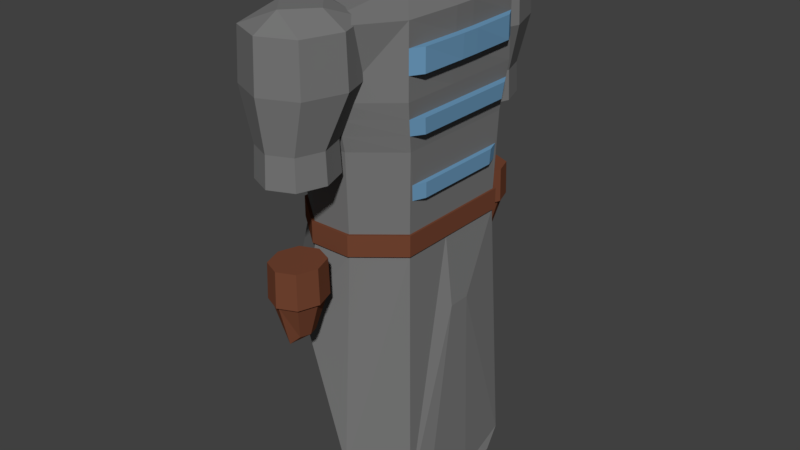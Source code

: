 # Source: Smith_Tunic_Body_.blend  (saved by Blender 2.78.0; exported with 4.5.12 LTS)
import bpy
from mathutils import Matrix  # noqa: F401  (used for matrix-valued properties, if any)

bpy.ops.wm.read_factory_settings(use_empty=True)
scene = bpy.context.scene
scene.name = 'Scene'

# ---- collections
col_collection_1 = bpy.data.collections.new('Collection 1'); scene.collection.children.link(col_collection_1)

# ---- materials (node trees are filled in below, after node groups)
mat_blue_fabric_smith_tunic__body = bpy.data.materials.new('Blue Fabric Smith Tunic (Body)')
mat_blue_fabric_smith_tunic__body.alpha_threshold = 0.0
mat_blue_fabric_smith_tunic__body.use_transparent_shadow = False
mat_blue_fabric_smith_tunic__body.diffuse_color = (0.149, 0.3227, 0.5071, 1.0)
mat_blue_fabric_smith_tunic__body.roughness = 0.5
mat_blue_fabric_smith_tunic__body.specular_intensity = 0.1
mat_grey_fabric_smith_tunic__body = bpy.data.materials.new('Grey Fabric Smith Tunic (Body)')
mat_grey_fabric_smith_tunic__body.alpha_threshold = 0.0
mat_grey_fabric_smith_tunic__body.use_transparent_shadow = False
mat_grey_fabric_smith_tunic__body.diffuse_color = (0.1845, 0.1845, 0.1845, 1.0)
mat_grey_fabric_smith_tunic__body.roughness = 0.5
mat_leather_smith_tunic__body = bpy.data.materials.new('Leather Smith Tunic (Body)')
mat_leather_smith_tunic__body.alpha_threshold = 0.0
mat_leather_smith_tunic__body.use_transparent_shadow = False
mat_leather_smith_tunic__body.diffuse_color = (0.1734, 0.05907, 0.03107, 1.0)
mat_leather_smith_tunic__body.roughness = 0.5

# ---- material node trees

# ---- world
world_world = bpy.data.worlds.new('World'); scene.world = world_world
world_world.color = (0.05088, 0.05088, 0.05088)
world_world.use_sun_shadow = False
world_world.sun_shadow_jitter_overblur = 0.0
world_world.cycles.sampling_method = 'MANUAL'

# ---- meshes
me_cube = bpy.data.meshes.new('Cube')
me_cube.from_pydata([(0.8346, 0.8379, 1.805), (0.8346, -0.8369, 1.805), (-0.8402, 0.8379, 3.993), (-0.8402, -0.8369, 3.993), (0.8346, -0.1343, 3.993), (0.8346, 0.1354, 3.993), (-0.8402, 0.1354, 3.993), (-0.8402, -0.1343, 3.993), (-0.7252, -0.1158, 4.824), (-0.7252, 0.1169, 4.824), (0.7195, 0.1169, 4.824), (0.7195, -0.1158, 4.824), (-0.7252, -0.7218, 4.824), (-0.7252, 0.7229, 4.824), (0.7195, -0.7218, 4.824), (0.7195, 0.7229, 4.824), (-0.2436, 1.116, 5.071), (0.238, 1.116, 5.071), (0.2589, 1.602, 7.347), (-0.2645, 1.602, 7.347), (0.238, -1.115, 5.071), (-0.2436, -1.115, 5.071), (-0.2645, -1.6, 7.347), (0.2589, -1.6, 7.347), (0.2466, 1.156, 5.994), (-0.2522, 1.156, 5.994), (0.2602, 1.285, 6.545), (-0.2659, 1.285, 6.545), (-0.2522, -1.155, 5.994), (0.2466, -1.155, 5.994), (-0.2659, -1.284, 6.545), (0.2602, -1.284, 6.545), (-0.792, -0.8313, 6.545), (-0.7511, -0.7478, 5.994), (-0.7511, 0.7488, 5.994), (-0.792, 0.8323, 6.545), (0.7358, 0.7088, 5.622), (0.7863, 0.8323, 6.545), (0.7358, -0.7077, 5.622), (0.7863, -0.8313, 6.545), (0.7822, 0.828, 7.347), (0.7291, 0.6968, 5.443), (0.7822, -0.8269, 7.347), (0.7291, -0.6957, 5.443), (-0.7879, 0.828, 7.347), (-0.7252, 0.7229, 5.071), (-0.7879, -0.8269, 7.347), (-0.7252, -0.7218, 5.071), (-0.3327, 0.2957, 7.517), (-0.3327, -0.2946, 7.517), (0.3271, 0.2957, 7.517), (0.3271, -0.2946, 7.517), (0.7863, 0.1345, 6.545), (0.7863, -0.1334, 6.545), (0.7358, 0.2157, 5.622), (0.7358, -0.2146, 5.622), (-0.792, -0.1334, 6.545), (-0.792, 0.1345, 6.545), (-0.7511, -0.12, 5.994), (-0.7511, 0.121, 5.994), (0.8141, 0.1338, 7.347), (0.8141, -0.1327, 7.347), (0.7291, -0.2072, 5.443), (0.7291, 0.2082, 5.443), (-0.8197, -0.1327, 7.347), (-0.8197, 0.1338, 7.347), (-0.7252, 0.1169, 5.071), (-0.7252, -0.1158, 5.071), (-0.2436, -1.115, 4.824), (0.238, -1.115, 4.824), (0.238, 1.116, 4.824), (-0.2436, 1.116, 4.824), (0.2403, 1.133, 2.223), (-0.2459, 1.133, 3.99), (0.7264, 0.4301, 3.958), (0.7264, 0.736, 1.802), (0.2403, -1.132, 2.223), (0.7264, -0.7349, 1.802), (-0.2459, -1.132, 3.99), (0.7264, -0.429, 3.958), (-0.4159, 0.8504, 6.764), (-0.3982, 0.8704, 7.335), (-0.4159, 1.781, 6.764), (-0.3982, 1.761, 7.335), (0.4103, 0.8504, 6.764), (0.3925, 0.8704, 7.335), (0.4103, 1.781, 6.764), (0.3925, 1.761, 7.335), (-0.5758, 1.316, 6.764), (-0.5511, 1.316, 7.335), (0.5701, 1.316, 6.764), (0.5455, 1.316, 7.335), (-0.002822, 1.961, 6.764), (-0.002822, 1.933, 7.335), (-0.002822, 0.6705, 6.764), (-0.002822, 0.6982, 7.335), (-0.002822, 1.316, 7.505), (-0.3976, 1.448, 5.819), (0.2713, 1.316, 7.505), (-0.002822, 1.007, 7.505), (-0.277, 1.316, 7.505), (-0.002822, 1.624, 7.505), (-0.3799, 1.448, 6.175), (-0.2747, 1.142, 6.175), (-0.002822, 1.872, 6.175), (-0.2747, 1.754, 6.175), (0.3743, 1.448, 6.175), (0.2691, 1.754, 6.175), (-0.002822, 1.023, 6.175), (0.2691, 1.142, 6.175), (-0.2519, 1.479, 4.915), (-0.2874, 1.127, 5.819), (-0.002822, 1.892, 5.819), (-0.2874, 1.768, 5.819), (0.3919, 1.448, 5.819), (0.2818, 1.768, 5.819), (-0.002822, 1.003, 5.819), (0.2818, 1.127, 5.819), (-0.2703, 1.513, 4.488), (-0.1816, 1.275, 4.915), (-3.867e-09, 1.763, 4.915), (-0.1816, 1.684, 4.915), (0.2519, 1.479, 4.915), (0.1816, 1.684, 4.915), (-3.867e-09, 1.196, 4.915), (0.1816, 1.275, 4.915), (-0.1482, 1.513, 4.081), (-0.1957, 1.296, 4.488), (-0.002822, 1.814, 4.488), (-0.1957, 1.73, 4.488), (0.2647, 1.513, 4.488), (0.1901, 1.73, 4.488), (-0.002822, 1.212, 4.488), (0.1901, 1.296, 4.488), (-0.4159, -0.962, 6.764), (-0.1076, 1.395, 4.081), (-0.002822, 1.676, 3.981), (-0.1076, 1.631, 4.081), (0.1425, 1.513, 4.081), (0.102, 1.631, 4.081), (-0.002822, 1.349, 3.981), (0.102, 1.395, 4.081), (-0.002822, 1.513, 3.981), (-0.3982, -0.982, 7.335), (-0.4159, -1.892, 6.764), (-0.3982, -1.872, 7.335), (0.4103, -0.962, 6.764), (0.3925, -0.982, 7.335), (0.4103, -1.892, 6.764), (0.3925, -1.872, 7.335), (-0.5758, -1.427, 6.764), (-0.5511, -1.427, 7.335), (0.5701, -1.427, 6.764), (0.5455, -1.427, 7.335), (-0.002822, -2.072, 6.764), (-0.002822, -2.044, 7.335), (-0.002822, -0.7821, 6.764), (-0.002822, -0.8098, 7.335), (-0.002822, -1.427, 7.505), (-0.3976, -1.559, 5.819), (0.2713, -1.427, 7.505), (-0.002822, -1.118, 7.505), (-0.277, -1.427, 7.505), (-0.002822, -1.736, 7.505), (-0.3799, -1.559, 6.175), (-0.2747, -1.253, 6.175), (-0.002822, -1.984, 6.175), (-0.2747, -1.866, 6.175), (0.3743, -1.559, 6.175), (0.2691, -1.866, 6.175), (-0.002822, -1.135, 6.175), (0.2691, -1.253, 6.175), (-0.2519, -1.59, 4.915), (-0.2874, -1.239, 5.819), (-0.002822, -2.004, 5.819), (-0.2874, -1.88, 5.819), (0.3919, -1.559, 5.819), (0.2818, -1.88, 5.819), (-0.002822, -1.115, 5.819), (0.2818, -1.239, 5.819), (-0.2703, -1.624, 4.488), (-0.1816, -1.385, 4.915), (-3.867e-09, -1.873, 4.915), (-0.1816, -1.794, 4.915), (0.2519, -1.59, 4.915), (0.1816, -1.794, 4.915), (-3.867e-09, -1.306, 4.915), (0.1816, -1.385, 4.915), (-0.1482, -1.624, 4.081), (-0.1957, -1.407, 4.488), (-0.002822, -1.926, 4.488), (-0.1957, -1.842, 4.488), (0.2647, -1.624, 4.488), (0.1901, -1.842, 4.488), (-0.002822, -1.323, 4.488), (0.1901, -1.407, 4.488), (-0.1076, -1.506, 4.081), (-0.002822, -1.788, 3.981), (-0.1076, -1.742, 4.081), (0.1425, -1.624, 4.081), (0.102, -1.742, 4.081), (-0.002822, -1.461, 3.981), (0.102, -1.506, 4.081), (-0.002822, -1.624, 3.981), (0.2618, 0.2373, 7.793), (0.2618, -0.2362, 7.793), (-0.2674, 0.2373, 7.793), (-0.2674, -0.2362, 7.793), (-0.282, -1.293, 3.993), (0.2763, -1.293, 2.225), (0.2763, 1.294, 2.225), (-0.282, 1.294, 3.993), (0.2458, 1.152, 5.071), (0.2458, 1.152, 4.824), (-0.7488, 0.1207, 4.824), (-0.7488, 0.1207, 5.071), (0.7431, -0.1196, 4.824), (0.7431, -0.1196, 5.071), (0.2458, -1.151, 5.071), (0.2458, -1.151, 4.824), (-0.2515, 1.152, 5.071), (0.7431, 0.7465, 5.071), (-0.2515, -1.151, 5.071), (-0.7488, -0.7454, 5.071), (0.7431, -0.7454, 5.071), (0.7431, 0.1207, 5.071), (-0.7488, 0.7465, 5.071), (-0.7488, -0.1196, 5.071), (0.7431, -0.7454, 4.824), (-0.7488, -0.1196, 4.824), (0.7431, 0.1207, 4.824), (0.7431, 0.7465, 4.824), (-0.2515, 1.152, 4.824), (-0.7488, 0.7465, 4.824), (-0.7488, -0.7454, 4.824), (-0.2515, -1.151, 4.824), (0.7836, 0.8294, 7.08), (0.785, 0.8309, 6.812), (0.7836, -0.8284, 7.08), (0.785, -0.8298, 6.812), (0.8048, 0.134, 7.08), (0.7956, 0.1342, 6.812), (0.8048, -0.133, 7.08), (0.7956, -0.1332, 6.812), (-0.2613, -1.241, 6.361), (-0.2568, -1.198, 6.177), (0.2557, -1.241, 6.361), (0.2511, -1.198, 6.177), (0.2557, 1.242, 6.361), (0.2511, 1.199, 6.177), (-0.2613, 1.242, 6.361), (-0.2568, 1.199, 6.177), (-0.7647, -0.7756, 6.177), (-0.7784, -0.8034, 6.361), (-0.7784, 0.8045, 6.361), (-0.7647, 0.7766, 6.177), (0.7727, 0.8045, 6.361), (0.7591, 0.7766, 6.177), (0.7727, -0.8034, 6.361), (0.7591, -0.7756, 6.177), (-0.7784, -0.1289, 6.361), (-0.7647, -0.1245, 6.177), (-0.7784, 0.13, 6.361), (-0.7647, 0.1255, 6.177), (0.7727, 0.13, 6.361), (0.7591, 0.1255, 6.177), (0.7727, -0.1289, 6.361), (0.7591, -0.1245, 6.177), (0.8674, 0.6825, 7.08), (0.8688, 0.6837, 6.812), (0.8674, -0.6815, 7.08), (0.8688, -0.6827, 6.812), (0.8887, 0.1104, 7.08), (0.8794, 0.1105, 6.812), (0.8887, -0.1093, 7.08), (0.8794, -0.1095, 6.812), (0.8566, 0.662, 6.361), (0.8429, 0.6391, 6.177), (0.8566, -0.6609, 6.361), (0.8429, -0.638, 6.177), (0.8566, 0.1071, 6.361), (0.8429, 0.1034, 6.177), (0.8566, -0.106, 6.361), (0.8429, -0.1023, 6.177), (-0.286, 1.513, 4.901), (-0.207, 1.283, 4.901), (-0.002822, 1.832, 4.901), (-0.207, 1.743, 4.901), (0.2804, 1.513, 4.901), (0.2014, 1.743, 4.901), (-0.002822, 1.194, 4.901), (0.2014, 1.283, 4.901), (-0.215, 1.752, 4.488), (-0.002822, 1.844, 4.488), (0.2094, 1.274, 4.488), (-0.002822, 1.181, 4.488), (-0.2971, 1.513, 4.488), (-0.215, 1.274, 4.488), (0.2915, 1.513, 4.488), (0.2094, 1.752, 4.488), (-0.286, -1.624, 4.901), (-0.207, -1.394, 4.901), (-0.002822, -1.943, 4.901), (-0.207, -1.854, 4.901), (0.2804, -1.624, 4.901), (0.2014, -1.854, 4.901), (-0.002822, -1.306, 4.901), (0.2014, -1.394, 4.901), (-0.215, -1.863, 4.488), (-0.002822, -1.956, 4.488), (0.2094, -1.385, 4.488), (-0.002822, -1.293, 4.488), (-0.2971, -1.624, 4.488), (-0.215, -1.385, 4.488), (0.2915, -1.624, 4.488), (0.2094, -1.863, 4.488), (0.896, 0.1354, 1.628), (0.896, 0.5795, 1.628), (0.896, -0.5784, 1.628), (0.896, -0.1343, 1.628), (0.7878, 0.4301, 1.593), (0.7878, 0.509, 1.625), (0.7878, -0.5079, 1.625), (0.7878, -0.429, 1.593), (0.7455, 0.121, 5.994), (0.7455, -0.12, 5.994), (0.7455, 0.7488, 5.994), (0.7455, -0.7478, 5.994), (0.7195, -0.7218, 5.071), (0.7195, 0.1169, 5.071), (0.7195, 0.7229, 5.071), (0.7195, -0.1158, 5.071), (0.7913, 0.1687, 5.62), (0.7846, 0.1629, 5.441), (0.7913, -0.1677, 5.62), (0.7846, -0.1618, 5.441), (0.7913, 0.5541, 5.62), (0.7913, -0.5531, 5.62), (0.7846, -0.5437, 5.441), (0.7846, 0.5448, 5.441)], [(290, 124), (285, 119), (110, 284), (286, 120), (123, 289), (307, 187), (184, 304), (303, 183), (172, 300), (287, 121), (122, 288), (291, 125), (182, 302), (305, 185), (181, 301), (186, 306)], [(256, 37, 52, 264), (70, 15, 0, 210), (47, 33, 58, 67), (36, 54, 332, 336), (11, 14, 1, 4), (67, 58, 59, 66), (15, 10, 5, 0), (246, 31, 30, 244), (51, 49, 22, 23), (61, 51, 42), (69, 68, 208, 209), (258, 39, 31, 246), (39, 239, 238, 42, 31), (250, 27, 26, 248), (20, 29, 28, 21), (27, 19, 18, 26), (254, 35, 27, 250), (244, 30, 32, 253), (38, 43, 338, 337), (260, 56, 57, 262), (10, 11, 4, 5), (31, 23, 22, 30), (13, 71, 211, 2), (242, 61, 42, 238), (30, 46, 32), (35, 44, 27), (45, 34, 25, 16), (264, 52, 53, 266), (253, 32, 56, 260), (57, 65, 44, 35), (26, 40, 236, 237, 37), (16, 25, 24, 17), (49, 64, 46), (328, 327, 29, 20), (66, 59, 34, 45), (266, 53, 39, 258), (17, 24, 326, 330), (248, 26, 37, 256), (262, 57, 35, 254), (21, 28, 33, 47), (68, 12, 3, 208), (9, 13, 2, 6), (47, 67, 227, 223), (41, 36, 336, 339), (19, 44, 48), (48, 65, 64, 49), (32, 46, 64, 56), (56, 64, 65, 57), (236, 40, 60, 240), (240, 60, 61, 242), (331, 328, 224, 217), (71, 13, 233, 232), (21, 47, 223, 222), (40, 50, 60), (60, 50, 51, 61), (18, 19, 48, 50), (51, 50, 204, 205), (8, 12, 234, 229), (70, 71, 232, 213), (20, 21, 222, 218), (14, 11, 216, 228), (328, 20, 218, 224), (67, 66, 215, 227), (15, 70, 213, 231), (11, 10, 230, 216), (48, 44, 65), (42, 51, 23), (46, 22, 49), (50, 40, 18), (31, 42, 23), (46, 30, 22), (40, 26, 18), (27, 44, 19), (88, 89, 83, 82), (92, 93, 87, 86), (90, 91, 85, 84), (94, 95, 81, 80), (92, 86, 107, 104), (96, 100, 99), (93, 83, 101), (80, 88, 102, 103), (86, 87, 91, 90), (80, 81, 89, 88), (94, 80, 103, 108), (87, 98, 91), (91, 98, 85), (82, 92, 104, 105), (84, 85, 95, 94), (82, 83, 93, 92), (101, 100, 96), (98, 101, 96), (99, 100, 81), (99, 98, 96), (101, 83, 100), (100, 83, 89), (98, 87, 101), (101, 87, 93), (81, 100, 89), (81, 95, 99), (85, 98, 99), (99, 95, 85), (106, 109, 117, 114), (104, 107, 115, 112), (103, 102, 97, 111), (107, 106, 114, 115), (86, 90, 106, 107), (90, 84, 109, 106), (88, 82, 105, 102), (84, 94, 108, 109), (109, 108, 116, 117), (105, 104, 112, 113), (108, 103, 111, 116), (102, 105, 113, 97), (127, 132, 295, 297), (118, 127, 297, 296), (131, 128, 293, 299), (129, 128, 136, 137), (133, 132, 140, 141), (130, 133, 141, 138), (128, 131, 139, 136), (133, 130, 298, 294), (142, 138, 141, 140), (136, 139, 138, 142), (137, 136, 142, 126), (126, 142, 140, 135), (132, 127, 135, 140), (118, 129, 137, 126), (131, 130, 138, 139), (127, 118, 126, 135), (150, 144, 145, 151), (154, 148, 149, 155), (152, 146, 147, 153), (156, 134, 143, 157), (154, 166, 169, 148), (158, 161, 162), (155, 163, 145), (134, 165, 164, 150), (148, 152, 153, 149), (134, 150, 151, 143), (156, 170, 165, 134), (149, 153, 160), (153, 147, 160), (144, 167, 166, 154), (146, 156, 157, 147), (144, 154, 155, 145), (163, 158, 162), (160, 158, 163), (161, 143, 162), (161, 158, 160), (163, 162, 145), (162, 151, 145), (160, 163, 149), (163, 155, 149), (143, 151, 162), (143, 161, 157), (147, 161, 160), (161, 147, 157), (168, 176, 179, 171), (166, 174, 177, 169), (165, 173, 159, 164), (169, 177, 176, 168), (148, 169, 168, 152), (152, 168, 171, 146), (150, 164, 167, 144), (146, 171, 170, 156), (171, 179, 178, 170), (167, 175, 174, 166), (170, 178, 173, 165), (164, 159, 175, 167), (300, 303, 302, 305, 304, 307, 306, 301), (284, 285, 290, 291, 288, 289, 286, 287), (192, 195, 310, 314), (191, 198, 197, 190), (195, 202, 201, 194), (192, 199, 202, 195), (190, 197, 200, 193), (180, 191, 308, 312), (159, 173, 178, 179, 176, 177, 174, 175), (195, 194, 311, 310), (97, 113, 112, 115, 114, 117, 116, 111), (203, 201, 202, 199), (197, 203, 199, 200), (198, 188, 203, 197), (188, 196, 201, 203), (194, 201, 196, 189), (180, 188, 198, 191), (193, 200, 199, 192), (189, 196, 188, 180), (204, 206, 207, 205), (50, 48, 206, 204), (48, 49, 207, 206), (49, 51, 205, 207), (8, 9, 6, 7), (14, 69, 209, 1), (12, 8, 7, 3), (71, 70, 210, 211), (75, 0, 317, 321), (5, 4, 319, 316), (7, 6, 74, 79), (2, 211, 73), (209, 208, 78, 76), (1, 209, 76, 77), (208, 3, 78), (211, 210, 72, 73), (210, 0, 75, 72), (212, 221, 231, 213), (218, 222, 235, 219), (227, 215, 214, 229), (220, 212, 213, 232), (225, 217, 216, 230), (215, 226, 233, 214), (217, 224, 228, 216), (224, 218, 219, 228), (223, 227, 229, 234), (221, 225, 230, 231), (226, 220, 232, 233), (222, 223, 234, 235), (330, 329, 225, 221), (10, 15, 231, 230), (329, 331, 217, 225), (16, 17, 212, 220), (69, 14, 228, 219), (9, 8, 229, 214), (17, 330, 221, 212), (12, 68, 235, 234), (13, 9, 214, 233), (45, 16, 220, 226), (68, 69, 219, 235), (66, 45, 226, 215), (52, 241, 243, 53), (267, 265, 281, 283), (37, 237, 241, 52), (240, 242, 274, 272), (53, 243, 239, 39), (237, 236, 268, 269), (59, 263, 255, 34), (263, 262, 254, 255), (24, 249, 257, 326), (249, 248, 256, 257), (325, 267, 259, 327), (265, 257, 277, 281), (33, 252, 261, 58), (252, 253, 260, 261), (324, 265, 267, 325), (243, 241, 273, 275), (58, 261, 263, 59), (261, 260, 262, 263), (28, 245, 252, 33), (245, 244, 253, 252), (34, 255, 251, 25), (255, 254, 250, 251), (25, 251, 249, 24), (251, 250, 248, 249), (327, 259, 247, 29), (259, 258, 246, 247), (29, 247, 245, 28), (247, 246, 244, 245), (326, 257, 265, 324), (258, 259, 279, 278), (273, 272, 274, 275), (269, 268, 272, 273), (275, 274, 270, 271), (283, 282, 278, 279), (281, 280, 282, 283), (277, 276, 280, 281), (256, 264, 280, 276), (264, 266, 282, 280), (241, 237, 269, 273), (238, 239, 271, 270), (236, 240, 272, 268), (239, 243, 275, 271), (257, 256, 276, 277), (259, 267, 283, 279), (242, 238, 270, 274), (266, 258, 278, 282), (284, 287, 292, 296), (290, 285, 297, 295), (287, 286, 293, 292), (291, 290, 295, 294), (289, 288, 298, 299), (285, 284, 296, 297), (286, 289, 299, 293), (288, 291, 294, 298), (128, 129, 292, 293), (130, 131, 299, 298), (132, 133, 294, 295), (129, 118, 296, 292), (300, 312, 308, 303), (306, 311, 313, 301), (303, 308, 309, 302), (307, 310, 311, 306), (305, 315, 314, 304), (301, 313, 312, 300), (302, 309, 315, 305), (304, 314, 310, 307), (190, 193, 315, 309), (189, 180, 312, 313), (194, 189, 313, 311), (191, 190, 309, 308), (193, 192, 314, 315), (317, 316, 320, 321), (319, 318, 322, 323), (319, 323, 320, 316), (0, 5, 316, 317), (79, 74, 320, 323), (1, 77, 322, 318), (4, 1, 318, 319), (55, 54, 324, 325), (54, 36, 326, 324), (38, 55, 325, 327), (43, 38, 327, 328), (41, 63, 329, 330), (36, 41, 330, 326), (62, 43, 328, 331), (63, 62, 331, 329), (333, 332, 334, 335), (339, 336, 332, 333), (335, 334, 337, 338), (43, 62, 335, 338), (63, 41, 339, 333), (55, 38, 337, 334), (54, 55, 334, 332), (62, 63, 333, 335), (2, 73, 74, 6), (7, 79, 78, 3), (73, 321, 320), (323, 78, 79), (76, 78, 322, 77), (75, 321, 73, 72), (320, 74, 73), (78, 323, 322)])
me_cube.polygons.foreach_set('material_index', [1, 1, 1, 0, 1, 1, 1, 1, 1, 1, 1, 1, 1, 1, 1, 1, 1, 1, 0, 1, 1, 1, 1, 1, 1, 1, 1, 1, 1, 1, 1, 1, 1, 1, 1, 1, 1, 1, 1, 1, 1, 1, 2, 0, 1, 1, 1, 1, 1, 1, 2, 2, 2, 1, 1, 1, 1, 2, 2, 2, 2, 2, 2, 2, 2, 1, 1, 1, 1, 1, 1, 1, 1, 1, 1, 1, 1, 1, 1, 1, 1, 1, 1, 1, 1, 1, 1, 1, 1, 1, 1, 1, 1, 1, 1, 1, 1, 1, 1, 1, 0, 1, 1, 1, 1, 1, 1, 1, 1, 1, 1, 1, 1, 2, 2, 2, 2, 2, 2, 2, 2, 2, 2, 2, 2, 2, 2, 2, 2, 1, 1, 1, 1, 1, 1, 1, 1, 1, 1, 1, 1, 1, 1, 1, 1, 1, 1, 1, 1, 1, 1, 1, 1, 1, 1, 1, 1, 1, 1, 1, 1, 1, 1, 1, 1, 1, 1, 1, 1, 2, 2, 2, 2, 2, 2, 2, 2, 1, 2, 1, 2, 2, 2, 2, 2, 2, 2, 2, 1, 1, 1, 1, 1, 1, 1, 1, 1, 1, 1, 1, 1, 1, 1, 1, 1, 2, 2, 2, 2, 2, 2, 2, 2, 2, 2, 2, 2, 2, 2, 2, 2, 2, 2, 2, 2, 2, 2, 2, 2, 1, 0, 1, 0, 1, 0, 1, 1, 1, 1, 1, 0, 1, 1, 1, 0, 1, 1, 1, 1, 1, 1, 1, 1, 1, 1, 1, 1, 1, 0, 0, 0, 0, 0, 0, 0, 0, 0, 0, 0, 0, 0, 0, 0, 0, 0, 2, 2, 2, 2, 2, 2, 2, 2, 2, 2, 2, 2, 2, 2, 2, 2, 2, 2, 2, 2, 2, 2, 2, 2, 2, 1, 1, 1, 1, 1, 1, 1, 1, 1, 1, 1, 1, 1, 1, 1, 0, 0, 0, 0, 0, 0, 0, 0, 1, 1, 1, 1, 1, 1, 1, 1])
me_cube.materials.append(mat_blue_fabric_smith_tunic__body)
me_cube.materials.append(mat_grey_fabric_smith_tunic__body)
me_cube.materials.append(mat_leather_smith_tunic__body)
me_cube.use_remesh_preserve_volume = False
me_cube.use_remesh_preserve_attributes = False
me_cube.use_mirror_vertex_groups = False
me_cube.update()
arm_armature_001 = bpy.data.armatures.new('Armature.001')  # bones are not reproduced

# ---- objects
ob_basic_human_model_armeture = bpy.data.objects.new('Basic Human Model Armeture', arm_armature_001)
ob_smith_tunic__body = bpy.data.objects.new('Smith Tunic (Body)', me_cube)

# ---- transforms, parenting, visibility, modifiers, constraints
ob_basic_human_model_armeture.location = (0.04541, -5.419e-10, 8.797)
ob_basic_human_model_armeture.show_in_front = True
ob_basic_human_model_armeture.lineart.crease_threshold = 0.0
ob_smith_tunic__body.parent = ob_basic_human_model_armeture
ob_smith_tunic__body.matrix_parent_inverse = Matrix(((1.0, 0.0, 0.0, -0.04541), (0.0, 1.0, 0.0, 5.419e-10), (0.0, 0.0, 1.0, -8.797), (0.0, 0.0, 0.0, 1.0)))
ob_smith_tunic__body.location = (0.0, 0.0, 0.0)
ob_smith_tunic__body.lock_rotations_4d = False
ob_smith_tunic__body.empty_display_type = 'ARROWS'
ob_smith_tunic__body.lineart.crease_threshold = 0.0
_vg = ob_smith_tunic__body.vertex_groups.new(name='Hand L')
for _i, _w in zip([118, 126, 127, 128, 129, 130, 131, 132, 133, 135, 136, 137, 138, 139, 140, 141, 142, 292, 293, 294, 295, 296, 297, 298, 299], [0.1039, 0.9342, 0.1069, 0.09568, 0.103, 0.09535, 0.09405, 0.1057, 0.1061, 0.9194, 1.001, 0.9151, 0.9471, 0.9412, 0.993, 0.9083, 0.9848, 0.0823, 0.0762, 0.08568, 0.08651, 0.08356, 0.08727, 0.07529, 0.0744]): _vg.add([_i], _w, 'REPLACE')
_vg = ob_smith_tunic__body.vertex_groups.new(name='Hand R')
for _i, _w in zip([180, 188, 189, 190, 191, 192, 193, 194, 195, 196, 197, 198, 199, 200, 201, 202, 203, 308, 309, 310, 311, 312, 313, 314, 315], [0.1037, 0.9345, 0.1041, 0.09967, 0.1057, 0.09524, 0.09694, 0.1019, 0.1032, 0.9239, 0.9985, 0.9102, 0.9481, 0.9368, 0.9968, 0.9146, 0.9853, 0.08511, 0.08019, 0.08268, 0.0827, 0.08339, 0.08442, 0.07508, 0.07722]): _vg.add([_i], _w, 'REPLACE')
_vg = ob_smith_tunic__body.vertex_groups.new(name='Foot L')
_vg = ob_smith_tunic__body.vertex_groups.new(name='Foot R')
_vg = ob_smith_tunic__body.vertex_groups.new(name='Head')
_vg = ob_smith_tunic__body.vertex_groups.new(name='Neck')
for _i, _w in zip([40, 42, 44, 46, 48, 49, 50, 51, 60, 61, 64, 65, 204, 205, 206, 207, 236, 240, 242, 272, 274], [0.0178, 0.02164, 0.02804, 0.02635, 0.1484, 0.1433, 0.126, 0.1359, 0.03814, 0.04213, 0.0415, 0.04295, 0.7095, 0.7272, 0.6695, 0.6628, 0.001468, 0.006696, 0.007854, 0.001231, 0.001684]): _vg.add([_i], _w, 'REPLACE')
_vg = ob_smith_tunic__body.vertex_groups.new(name='Arm L I')
for _i, _w in zip([18, 19, 24, 25, 26, 27, 34, 35, 36, 37, 40, 41, 44, 48, 50, 52, 57, 60, 65, 80, 81, 82, 83, 84, 85, 86, 87, 88, 89, 90, 91, 92, 93, 94, 95, 96, 97, 98, 99, 100, 101, 102, 103, 104, 105, 106, 107, 108, 109, 111, 112, 113, 114, 115, 116, 117, 236, 237, 240, 241, 248, 249, 250, 251, 254, 255, 256, 257, 262, 264, 268, 269, 272, 273, 274, 276, 277, 280, 326, 336], [0.9549, 0.9308, 0.148, 0.1511, 0.548, 0.5537, 0.06627, 0.1569, 0.02962, 0.1555, 0.229, 0.005131, 0.2181, 0.02355, 0.01035, 0.01876, 0.0197, 0.03071, 0.04079, 0.9659, 0.9834, 0.9815, 0.9814, 0.9676, 0.9838, 0.9819, 0.9816, 0.9732, 0.98, 0.9738, 0.9803, 0.9847, 0.9823, 0.9653, 0.9836, 0.9818, 0.1287, 0.9816, 0.9827, 0.9814, 0.9818, 0.8686, 0.8391, 0.8822, 0.8836, 0.8564, 0.8722, 0.8297, 0.8367, 0.1642, 0.1126, 0.1121, 0.1421, 0.1228, 0.1801, 0.1726, 0.1618, 0.1286, 0.0374, 0.02978, 0.3706, 0.2428, 0.3756, 0.2468, 0.1232, 0.09243, 0.1219, 0.08928, 0.007766, 0.01206, 0.1318, 0.1133, 0.03239, 0.02965, 0.001635, 0.09666, 0.08014, 0.004192, 0.06641, 0.01039]): _vg.add([_i], _w, 'REPLACE')
_vg = ob_smith_tunic__body.vertex_groups.new(name='Arm L II')
for _i, _w in zip([80, 84, 88, 94, 97, 102, 103, 104, 105, 106, 107, 108, 109, 110, 111, 112, 113, 114, 115, 116, 117, 119, 120, 121, 122, 123, 124, 125, 284, 285, 286, 287, 288, 289, 290, 291], [0.01359, 0.01028, 0.0003741, 0.01443, 0.8234, 0.1239, 0.1501, 0.1119, 0.1106, 0.1346, 0.1208, 0.158, 0.1517, 0.02485, 0.7784, 0.8442, 0.8454, 0.8044, 0.8303, 0.7586, 0.7668, 0.03186, 0.02116, 0.0206, 0.0264, 0.02582, 0.04178, 0.03849, 0.02014, 0.0187, 0.007733, 0.007389, 0.02311, 0.02076, 0.03502, 0.03328]): _vg.add([_i], _w, 'REPLACE')
_vg = ob_smith_tunic__body.vertex_groups.new(name='Arm R I')
for _i, _w in zip([22, 23, 28, 29, 30, 31, 32, 33, 39, 42, 46, 49, 51, 61, 64, 134, 143, 144, 145, 146, 147, 148, 149, 150, 151, 152, 153, 154, 155, 156, 157, 158, 159, 160, 161, 162, 163, 164, 165, 166, 167, 168, 169, 170, 171, 173, 174, 175, 176, 177, 178, 179, 238, 239, 242, 243, 244, 245, 246, 247, 252, 253, 258, 259, 270, 271, 274, 275, 278, 279, 327], [0.8798, 0.9277, 0.06021, 0.06049, 0.2154, 0.2187, 0.08, 0.01026, 0.07651, 0.193, 0.183, 0.01157, 0.005796, 0.01932, 0.02321, 0.9688, 0.9895, 0.9831, 0.9957, 0.9703, 0.9899, 0.9833, 0.9964, 0.9758, 0.99, 0.9762, 0.9906, 0.9856, 0.9974, 0.9682, 0.9892, 0.9982, 0.1275, 0.997, 0.9948, 0.9962, 0.9994, 0.8701, 0.8429, 0.8775, 0.8805, 0.8577, 0.8695, 0.834, 0.8404, 0.1605, 0.1171, 0.1152, 0.141, 0.1256, 0.1759, 0.1691, 0.1439, 0.1039, 0.02244, 0.01063, 0.1473, 0.09755, 0.149, 0.09827, 0.03716, 0.06017, 0.0571, 0.02973, 0.1138, 0.09255, 0.01979, 0.01271, 0.03766, 0.02218, 0.007506]): _vg.add([_i], _w, 'REPLACE')
_vg = ob_smith_tunic__body.vertex_groups.new(name='Arm R II')
for _i, _w in zip([134, 146, 156, 159, 164, 165, 166, 167, 168, 169, 170, 171, 172, 173, 174, 175, 176, 177, 178, 179, 181, 182, 183, 184, 185, 186, 187, 300, 301, 302, 303, 304, 305, 306, 307], [0.008222, 0.005306, 0.009173, 0.8251, 0.1226, 0.1468, 0.1162, 0.1134, 0.1334, 0.1232, 0.1544, 0.1485, 0.02516, 0.7836, 0.8378, 0.8411, 0.8058, 0.8262, 0.7645, 0.7717, 0.02884, 0.02955, 0.02504, 0.02407, 0.02291, 0.03744, 0.03438, 0.0205, 0.01583, 0.02288, 0.01194, 0.02027, 0.01044, 0.03098, 0.0294]): _vg.add([_i], _w, 'REPLACE')
_vg = ob_smith_tunic__body.vertex_groups.new(name='Torso I')
for _i, _w in zip([8, 9, 10, 12, 13, 16, 17, 18, 19, 20, 21, 22, 23, 24, 25, 26, 27, 28, 29, 30, 31, 32, 33, 34, 35, 36, 37, 38, 39, 40, 41, 42, 43, 44, 45, 46, 47, 48, 49, 50, 51, 52, 53, 54, 55, 56, 57, 58, 59, 60, 61, 62, 63, 64, 65, 66, 67, 204, 205, 206, 207, 212, 214, 215, 216, 217, 218, 220, 221, 222, 223, 224, 225, 226, 227, 229, 230, 233, 234, 235, 236, 237, 238, 239, 240, 241, 242, 243, 244, 245, 246, 247, 248, 249, 250, 251, 252, 253, 254, 255, 256, 257, 258, 259, 260, 261, 262, 263, 264, 265, 266, 267, 268, 269, 270, 271, 272, 273, 274, 275, 276, 277, 278, 279, 280, 281, 282, 283, 324, 325, 326, 327, 328, 329, 330, 331, 332, 333, 334, 335, 336, 337, 338, 339], [0.07041, 0.06989, 0.005991, 0.06289, 0.0626, 0.05752, 0.04303, 0.02943, 0.06158, 0.05208, 0.06268, 0.1085, 0.06458, 0.5997, 0.6157, 0.3699, 0.3746, 0.7012, 0.6782, 0.697, 0.682, 0.8351, 0.7613, 0.7284, 0.7629, 0.3847, 0.714, 0.3982, 0.7654, 0.7035, 0.2734, 0.7349, 0.283, 0.7216, 0.1288, 0.7548, 0.1311, 0.8073, 0.8176, 0.8361, 0.8273, 0.7484, 0.7501, 0.3218, 0.3302, 0.9075, 0.8993, 0.8181, 0.814, 0.8708, 0.8707, 0.1942, 0.1944, 0.8832, 0.8784, 0.1431, 0.1438, 0.2776, 0.261, 0.3138, 0.3217, 0.02855, 0.07546, 0.1351, 0.002936, 0.06783, 0.03796, 0.04858, 0.0622, 0.05395, 0.1222, 0.06326, 0.06845, 0.1202, 0.1356, 0.07596, 0.01259, 0.06811, 0.0686, 6.055e-05, 0.7468, 0.7599, 0.7683, 0.7802, 0.8531, 0.8066, 0.8562, 0.8087, 0.7282, 0.7298, 0.71, 0.7088, 0.503, 0.5762, 0.5113, 0.5886, 0.8047, 0.8276, 0.7688, 0.7596, 0.703, 0.6694, 0.7339, 0.6967, 0.8919, 0.8643, 0.8852, 0.8591, 0.6361, 0.6655, 0.6365, 0.6652, 0.7685, 0.7703, 0.7881, 0.7879, 0.8446, 0.8146, 0.8451, 0.8156, 0.6821, 0.6715, 0.6896, 0.6871, 0.62, 0.6518, 0.6217, 0.6531, 0.6437, 0.6437, 0.6203, 0.6452, 0.06909, 0.07349, 0.06812, 0.0732, 0.2894, 0.2164, 0.2947, 0.2155, 0.3374, 0.3487, 0.2771, 0.2673]): _vg.add([_i], _w, 'REPLACE')
_vg = ob_smith_tunic__body.vertex_groups.new(name='Torso II')
for _i, _w in zip([4, 5, 6, 7, 8, 9, 10, 11, 12, 13, 14, 15, 24, 29, 31, 36, 37, 38, 39, 41, 43, 45, 47, 52, 53, 54, 55, 62, 63, 66, 67, 214, 215, 216, 217, 221, 223, 224, 225, 226, 227, 228, 229, 230, 231, 233, 234, 236, 237, 238, 239, 240, 241, 242, 243, 246, 247, 248, 249, 256, 257, 258, 259, 264, 265, 266, 267, 268, 269, 270, 271, 272, 273, 274, 275, 276, 277, 278, 279, 280, 281, 282, 283, 324, 325, 326, 327, 328, 329, 330, 331, 332, 333, 334, 335, 336, 337, 338, 339], [0.1875, 0.1226, 0.05229, 0.05157, 0.3124, 0.3141, 0.4151, 0.3916, 0.07053, 0.07572, 0.132, 0.0885, 0.04203, 0.05207, 0.008875, 0.1948, 0.07003, 0.2086, 0.0925, 0.1962, 0.2111, 0.04196, 0.03686, 0.1675, 0.1728, 0.4314, 0.4265, 0.428, 0.42, 0.1175, 0.1172, 0.2941, 0.1297, 0.3789, 0.2881, 0.1298, 0.03755, 0.15, 0.2936, 0.04367, 0.1296, 0.1305, 0.2931, 0.3994, 0.08835, 0.06993, 0.06453, 0.0286, 0.05817, 0.02172, 0.05993, 0.03621, 0.1014, 0.03576, 0.1029, 0.02668, 0.04199, 0.0119, 0.02817, 0.09792, 0.1338, 0.1287, 0.1543, 0.275, 0.2232, 0.2826, 0.2294, 0.04167, 0.06318, 0.03562, 0.06268, 0.05326, 0.08957, 0.05404, 0.09148, 0.1416, 0.1525, 0.1853, 0.1781, 0.2894, 0.2428, 0.2929, 0.2467, 0.2283, 0.2328, 0.1708, 0.1824, 0.1577, 0.2921, 0.1401, 0.2874, 0.4494, 0.429, 0.4443, 0.4361, 0.2788, 0.2911, 0.28, 0.272]): _vg.add([_i], _w, 'REPLACE')
_vg = ob_smith_tunic__body.vertex_groups.new(name='Leg L I')
for _i, _w in zip([0, 1, 2, 3, 4, 5, 6, 7, 8, 9, 10, 11, 12, 13, 14, 15, 16, 17, 24, 25, 34, 36, 41, 45, 54, 62, 63, 66, 67, 70, 71, 72, 73, 74, 75, 76, 77, 79, 209, 210, 211, 212, 213, 214, 215, 216, 217, 220, 221, 225, 226, 227, 228, 229, 230, 231, 232, 233, 248, 249, 250, 251, 255, 257, 316, 317, 318, 319, 320, 321, 322, 323, 326, 329, 330, 331, 332, 333, 335, 336, 339], [0.6274, 0.2819, 0.7546, 0.02086, 0.2564, 0.4581, 0.3989, 0.2275, 0.07793, 0.1159, 0.1283, 0.1208, 0.003416, 0.2728, 0.02681, 0.2207, 0.4381, 0.4342, 0.08582, 0.08872, 0.04223, 0.07621, 0.09784, 0.1715, 0.01687, 0.01096, 0.05027, 0.06775, 0.04091, 0.4641, 0.517, 0.747, 0.8179, 0.7032, 0.6288, 0.1338, 0.2485, 0.2347, 0.1493, 0.7317, 0.7159, 0.4428, 0.4624, 0.1137, 0.07174, 0.1147, 0.06374, 0.4507, 0.1573, 0.07775, 0.1816, 0.04502, 0.02107, 0.07546, 0.125, 0.2169, 0.5087, 0.2668, 0.02288, 0.05682, 0.02546, 0.0589, 0.01694, 0.003633, 0.4734, 0.5689, 0.3295, 0.4128, 0.5425, 0.5619, 0.3244, 0.3414, 0.01945, 0.07393, 0.1506, 0.06049, 0.01699, 0.03912, 0.0102, 0.06543, 0.07848]): _vg.add([_i], _w, 'REPLACE')
_vg = ob_smith_tunic__body.vertex_groups.new(name='Leg L II')
for _i, _w in zip([0, 1, 72, 74, 75, 77, 210, 211, 316, 317, 318, 319, 320, 321, 322, 323], [0.1236, 0.04343, 0.1425, 0.05245, 0.1361, 0.04134, 0.1295, 0.008559, 0.09355, 0.116, 0.06038, 0.0797, 0.1127, 0.118, 0.06128, 0.06518]): _vg.add([_i], _w, 'REPLACE')
_vg = ob_smith_tunic__body.vertex_groups.new(name='Leg R I')
for _i, _w in zip([0, 1, 2, 3, 4, 5, 6, 7, 8, 9, 10, 11, 12, 14, 15, 20, 21, 28, 29, 30, 33, 38, 43, 47, 55, 62, 63, 66, 67, 68, 69, 72, 74, 75, 76, 77, 78, 79, 208, 209, 210, 214, 215, 216, 217, 218, 219, 222, 223, 224, 225, 227, 228, 229, 230, 231, 234, 235, 244, 245, 246, 247, 252, 259, 316, 317, 318, 319, 320, 321, 322, 323, 327, 328, 329, 331, 333, 334, 335, 337, 338], [0.2451, 0.6322, 0.01103, 0.7047, 0.3137, 0.1805, 0.1645, 0.2873, 0.09753, 0.06372, 0.0759, 0.1258, 0.2407, 0.1753, 0.02164, 0.4333, 0.4331, 0.08778, 0.08606, 2.797e-05, 0.03705, 0.06914, 0.088, 0.1558, 0.01115, 0.03968, 0.00112, 0.02669, 0.05875, 0.4846, 0.4778, 0.1078, 0.1537, 0.2289, 0.6868, 0.6519, 0.9017, 0.4548, 0.8584, 0.6829, 0.1241, 0.06177, 0.02987, 0.1205, 0.06959, 0.4434, 0.474, 0.4434, 0.1645, 0.1394, 0.0449, 0.06196, 0.1743, 0.0957, 0.07394, 0.01685, 0.2362, 0.4798, 0.0287, 0.05914, 0.02677, 0.05786, 0.01422, 0.001052, 0.4019, 0.301, 0.576, 0.4692, 0.3265, 0.3049, 0.573, 0.5529, 0.01576, 0.135, 0.04156, 0.06559, 0.0006913, 0.01106, 0.02858, 0.05894, 0.07117]): _vg.add([_i], _w, 'REPLACE')
_vg = ob_smith_tunic__body.vertex_groups.new(name='Leg R II')
for _i, _w in zip([0, 1, 75, 76, 77, 79, 209, 316, 317, 318, 319, 320, 321, 322, 323], [0.03374, 0.1172, 0.03119, 0.1693, 0.1207, 0.05655, 0.1495, 0.07236, 0.05331, 0.1068, 0.08518, 0.05859, 0.0546, 0.1058, 0.1019]): _vg.add([_i], _w, 'REPLACE')
_vg = ob_smith_tunic__body.vertex_groups.new(name='Arm R III')
for _i, _w in zip([159, 172, 173, 174, 175, 176, 177, 178, 179, 180, 181, 182, 183, 184, 185, 186, 187, 188, 189, 190, 191, 192, 193, 194, 195, 196, 198, 199, 200, 202, 300, 301, 302, 303, 304, 305, 306, 307, 308, 309, 310, 311, 312, 313, 314, 315], [0.04422, 0.9498, 0.0555, 0.03952, 0.03673, 0.05278, 0.0457, 0.05912, 0.05876, 0.8915, 0.9462, 0.9474, 0.9506, 0.9499, 0.9518, 0.9393, 0.9417, 0.06513, 0.8905, 0.8955, 0.8897, 0.9003, 0.8986, 0.8923, 0.8914, 0.07559, 0.08935, 0.05166, 0.06293, 0.08491, 0.9481, 0.9505, 0.9468, 0.9547, 0.9481, 0.9558, 0.9386, 0.9402, 0.9092, 0.9138, 0.9105, 0.91, 0.9107, 0.9091, 0.9194, 0.9174]): _vg.add([_i], _w, 'REPLACE')
_vg = ob_smith_tunic__body.vertex_groups.new(name='Arm L III')
for _i, _w in zip([97, 110, 111, 112, 113, 114, 115, 116, 117, 118, 119, 120, 121, 122, 123, 124, 125, 126, 127, 128, 129, 130, 131, 132, 133, 135, 137, 138, 139, 141, 284, 285, 286, 287, 288, 289, 290, 291, 292, 293, 294, 295, 296, 297, 298, 299], [0.04521, 0.95, 0.05693, 0.03594, 0.03433, 0.05313, 0.04318, 0.06072, 0.06009, 0.8913, 0.9437, 0.9537, 0.9539, 0.9482, 0.9498, 0.9357, 0.9384, 0.06547, 0.8873, 0.9002, 0.8928, 0.9, 0.9015, 0.8879, 0.888, 0.08006, 0.08453, 0.05265, 0.05847, 0.0911, 0.9483, 0.948, 0.9582, 0.9582, 0.946, 0.9486, 0.9351, 0.9369, 0.9126, 0.9188, 0.9069, 0.9055, 0.9106, 0.9058, 0.9189, 0.92]): _vg.add([_i], _w, 'REPLACE')
_vg = ob_smith_tunic__body.vertex_groups.new(name='Hip R')
for _i, _w in zip([2, 3, 4, 5, 6, 7, 8, 9, 10, 11, 12, 13, 14, 15, 20, 21, 28, 29, 30, 31, 32, 33, 36, 38, 39, 41, 43, 45, 47, 54, 55, 58, 59, 62, 63, 66, 67, 68, 69, 74, 78, 79, 208, 214, 215, 216, 217, 218, 219, 221, 222, 223, 224, 225, 226, 227, 228, 229, 230, 231, 233, 234, 235, 244, 245, 246, 247, 252, 253, 258, 259, 260, 261, 263, 267, 278, 279, 283, 324, 325, 327, 328, 329, 330, 331, 332, 333, 334, 335, 336, 337, 338, 339], [0.007709, 0.1951, 0.1069, 0.0617, 0.1667, 0.2894, 0.272, 0.1758, 0.1356, 0.2399, 0.5435, 0.05593, 0.5964, 0.01092, 0.4807, 0.479, 0.1171, 0.1104, 0.02447, 0.01889, 0.02368, 0.1201, 0.0009981, 0.2647, 0.006027, 0.008512, 0.3585, 0.0546, 0.5953, 0.05825, 0.1251, 0.06981, 0.04343, 0.2057, 0.09473, 0.2086, 0.425, 0.4647, 0.4798, 0.06992, 0.06754, 0.2345, 0.1034, 0.1792, 0.2059, 0.2537, 0.3636, 0.4818, 0.4797, 0.009243, 0.4788, 0.5981, 0.5925, 0.1601, 0.05172, 0.419, 0.5988, 0.2862, 0.1389, 0.008161, 0.05384, 0.5517, 0.4665, 0.05643, 0.08197, 0.05255, 0.07682, 0.08168, 0.05537, 0.02683, 0.0579, 0.009299, 0.04098, 0.01336, 0.01799, 0.02439, 0.04593, 0.008251, 0.01353, 0.04444, 0.08136, 0.5819, 0.1623, 0.01413, 0.3629, 0.07003, 0.09737, 0.128, 0.1773, 0.02907, 0.2321, 0.2928, 0.0464]): _vg.add([_i], _w, 'REPLACE')
_vg = ob_smith_tunic__body.vertex_groups.new(name='Leg R III')
_vg = ob_smith_tunic__body.vertex_groups.new(name='Hip L')
for _i, _w in zip([2, 4, 5, 6, 7, 8, 9, 10, 11, 12, 13, 14, 15, 16, 17, 24, 25, 26, 27, 34, 35, 36, 37, 41, 43, 45, 47, 54, 55, 58, 59, 62, 63, 66, 67, 70, 71, 73, 211, 212, 213, 214, 215, 216, 217, 220, 221, 223, 224, 225, 226, 227, 228, 229, 230, 231, 232, 233, 234, 248, 249, 250, 251, 254, 255, 256, 257, 261, 262, 263, 265, 276, 277, 281, 324, 325, 326, 328, 329, 330, 331, 332, 333, 334, 335, 336, 337, 338, 339], [0.143, 0.08956, 0.1381, 0.1915, 0.1186, 0.1643, 0.2547, 0.2137, 0.1011, 0.05017, 0.5055, 0.01503, 0.6013, 0.4735, 0.4828, 0.1089, 0.1145, 0.008998, 0.01214, 0.1167, 0.02035, 0.2652, 0.002174, 0.36, 0.006513, 0.5732, 0.05054, 0.1199, 0.05501, 0.04052, 0.0679, 0.08665, 0.2008, 0.4175, 0.2034, 0.4974, 0.4458, 0.1278, 0.2066, 0.4852, 0.4953, 0.2698, 0.4106, 0.1068, 0.1439, 0.4723, 0.5955, 0.04532, 0.00784, 0.3476, 0.5743, 0.2, 0.01231, 0.1681, 0.228, 0.6045, 0.4494, 0.5148, 0.04682, 0.04814, 0.0744, 0.05206, 0.07875, 0.05346, 0.07926, 0.02483, 0.0573, 0.01121, 0.007031, 0.03802, 0.01761, 0.02453, 0.0448, 0.008195, 0.04397, 0.01256, 0.08055, 0.01179, 0.3471, 0.5838, 0.1468, 0.1224, 0.1729, 0.0672, 0.09064, 0.2321, 0.02199, 0.03982, 0.2909]): _vg.add([_i], _w, 'REPLACE')
_vg = ob_smith_tunic__body.vertex_groups.new(name='Leg L III')
_vg = ob_smith_tunic__body.vertex_groups.new(name='Leg R III.001')
_vg = ob_smith_tunic__body.vertex_groups.new(name='Leg L III.001')
_m = ob_smith_tunic__body.modifiers.new('Armature', 'ARMATURE')
_m = ob_smith_tunic__body.modifiers.new('Armature.001', 'ARMATURE')
_m.object = ob_basic_human_model_armeture

# ---- collection membership
col_collection_1.objects.link(ob_basic_human_model_armeture)
col_collection_1.objects.link(ob_smith_tunic__body)

# ---- scene / render settings (as saved in the file)
scene.frame_start = 1; scene.frame_end = 250; scene.frame_set(1)
scene.render.engine = 'BLENDER_EEVEE_NEXT'
scene.render.resolution_percentage = 50
scene.render.dither_intensity = 0.0
scene.cycles.use_denoising = False
scene.cycles.samples = 128
scene.cycles.sampling_pattern = 'TABULATED_SOBOL'
scene.cycles.light_sampling_threshold = 0.0
scene.cycles.use_adaptive_sampling = False
scene.cycles.use_light_tree = False
scene.cycles.blur_glossy = 0.0
scene.cycles.sample_clamp_indirect = 0.0
scene.view_settings.view_transform = 'Standard'
bpy.context.view_layer.update()

# ---- added for rendering (the .blend has no active camera and no usable light): camera, sun
cam_auto = bpy.data.cameras.new('AutoCamera')
cam_auto.lens = 50.0
cam_auto.sensor_width = 36.0
cam_auto.clip_end = 1000.0
ob_auto_camera = bpy.data.objects.new('AutoCamera', cam_auto)
scene.collection.objects.link(ob_auto_camera)
ob_auto_camera.location = (7.06199, -8.49129, 10.3171)
ob_auto_camera.rotation_euler = (1.09748, -7.21219e-08, 0.694738)
scene.camera = ob_auto_camera
light_auto_sun = bpy.data.lights.new('AutoSun', 'SUN')
light_auto_sun.energy = 3.0
light_auto_sun.angle = 0.0523599
ob_auto_sun = bpy.data.objects.new('AutoSun', light_auto_sun)
scene.collection.objects.link(ob_auto_sun)
ob_auto_sun.rotation_euler = (0.872665, 0.174533, 0.523599)
bpy.context.view_layer.update()
